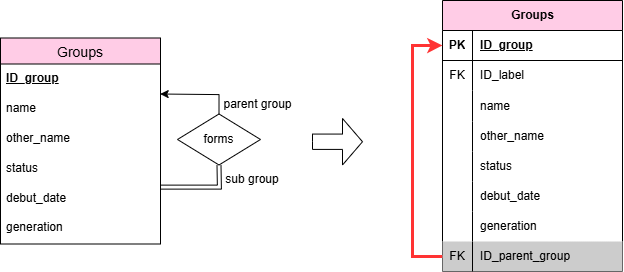

The diagram above was exported from draw.io. Its source (the exported page's mxGraphModel, read from the mxfile embedded in the PNG):
<mxGraphModel dx="82" dy="535" grid="1" gridSize="10" guides="1" tooltips="1" connect="1" arrows="1" fold="1" page="1" pageScale="1" pageWidth="850" pageHeight="1100" math="0" shadow="0">
  <root>
    <mxCell id="0" />
    <mxCell id="1" parent="0" />
    <mxCell id="2" parent="1" style="shape=table;startSize=30;container=1;collapsible=1;childLayout=tableLayout;fixedRows=1;rowLines=0;fontStyle=1;align=center;resizeLast=1;html=1;fillColor=#FFCCE6;" value="Groups" vertex="1">
      <mxGeometry height="271" width="180" x="1350" y="559" as="geometry" />
    </mxCell>
    <mxCell id="3" parent="2" style="shape=tableRow;horizontal=0;startSize=0;swimlaneHead=0;swimlaneBody=0;fillColor=none;collapsible=0;dropTarget=0;points=[[0,0.5],[1,0.5]];portConstraint=eastwest;top=0;left=0;right=0;bottom=1;fontStyle=0" value="" vertex="1">
      <mxGeometry height="30" width="180" y="30" as="geometry" />
    </mxCell>
    <mxCell id="4" parent="3" style="shape=partialRectangle;connectable=0;fillColor=none;top=0;left=0;bottom=0;right=0;fontStyle=1;overflow=hidden;whiteSpace=wrap;html=1;" value="PK" vertex="1">
      <mxGeometry height="30" width="30" as="geometry">
        <mxRectangle height="30" width="30" as="alternateBounds" />
      </mxGeometry>
    </mxCell>
    <mxCell id="5" parent="3" style="shape=partialRectangle;connectable=0;fillColor=none;top=0;left=0;bottom=0;right=0;align=left;spacingLeft=6;fontStyle=5;overflow=hidden;whiteSpace=wrap;html=1;" value="ID_group" vertex="1">
      <mxGeometry height="30" width="150" x="30" as="geometry">
        <mxRectangle height="30" width="150" as="alternateBounds" />
      </mxGeometry>
    </mxCell>
    <mxCell id="6" parent="2" style="shape=tableRow;horizontal=0;startSize=0;swimlaneHead=0;swimlaneBody=0;fillColor=none;collapsible=0;dropTarget=0;points=[[0,0.5],[1,0.5]];portConstraint=eastwest;top=0;left=0;right=0;bottom=0;fontStyle=0" value="" vertex="1">
      <mxGeometry height="30" width="180" y="60" as="geometry" />
    </mxCell>
    <mxCell id="7" parent="6" style="shape=partialRectangle;connectable=0;fillColor=none;top=0;left=0;bottom=0;right=0;editable=1;overflow=hidden;whiteSpace=wrap;html=1;fontStyle=0" value="FK" vertex="1">
      <mxGeometry height="30" width="30" as="geometry">
        <mxRectangle height="30" width="30" as="alternateBounds" />
      </mxGeometry>
    </mxCell>
    <mxCell id="8" parent="6" style="shape=partialRectangle;connectable=0;fillColor=none;top=0;left=0;bottom=0;right=0;align=left;spacingLeft=6;overflow=hidden;whiteSpace=wrap;html=1;fontStyle=0" value="ID_label" vertex="1">
      <mxGeometry height="30" width="150" x="30" as="geometry">
        <mxRectangle height="30" width="150" as="alternateBounds" />
      </mxGeometry>
    </mxCell>
    <mxCell id="9" parent="2" style="shape=tableRow;horizontal=0;startSize=0;swimlaneHead=0;swimlaneBody=0;fillColor=none;collapsible=0;dropTarget=0;points=[[0,0.5],[1,0.5]];portConstraint=eastwest;top=0;left=0;right=0;bottom=0;fontStyle=0" value="" vertex="1">
      <mxGeometry height="31" width="180" y="90" as="geometry" />
    </mxCell>
    <mxCell id="10" parent="9" style="shape=partialRectangle;connectable=0;fillColor=none;top=0;left=0;bottom=0;right=0;editable=1;overflow=hidden;whiteSpace=wrap;html=1;fontStyle=0" value="" vertex="1">
      <mxGeometry height="31" width="30" as="geometry">
        <mxRectangle height="31" width="30" as="alternateBounds" />
      </mxGeometry>
    </mxCell>
    <mxCell id="11" parent="9" style="shape=partialRectangle;connectable=0;fillColor=none;top=0;left=0;bottom=0;right=0;align=left;spacingLeft=6;overflow=hidden;whiteSpace=wrap;html=1;fontStyle=0" value="name" vertex="1">
      <mxGeometry height="31" width="150" x="30" as="geometry">
        <mxRectangle height="31" width="150" as="alternateBounds" />
      </mxGeometry>
    </mxCell>
    <mxCell id="12" parent="2" style="shape=tableRow;horizontal=0;startSize=0;swimlaneHead=0;swimlaneBody=0;fillColor=none;collapsible=0;dropTarget=0;points=[[0,0.5],[1,0.5]];portConstraint=eastwest;top=0;left=0;right=0;bottom=0;fontStyle=0" value="" vertex="1">
      <mxGeometry height="30" width="180" y="121" as="geometry" />
    </mxCell>
    <mxCell id="13" parent="12" style="shape=partialRectangle;connectable=0;fillColor=none;top=0;left=0;bottom=0;right=0;editable=1;overflow=hidden;whiteSpace=wrap;html=1;fontStyle=0" value="" vertex="1">
      <mxGeometry height="30" width="30" as="geometry">
        <mxRectangle height="30" width="30" as="alternateBounds" />
      </mxGeometry>
    </mxCell>
    <mxCell id="14" parent="12" style="shape=partialRectangle;connectable=0;fillColor=none;top=0;left=0;bottom=0;right=0;align=left;spacingLeft=6;overflow=hidden;whiteSpace=wrap;html=1;fontStyle=0" value="other_name" vertex="1">
      <mxGeometry height="30" width="150" x="30" as="geometry">
        <mxRectangle height="30" width="150" as="alternateBounds" />
      </mxGeometry>
    </mxCell>
    <mxCell id="15" parent="2" style="shape=tableRow;horizontal=0;startSize=0;swimlaneHead=0;swimlaneBody=0;fillColor=none;collapsible=0;dropTarget=0;points=[[0,0.5],[1,0.5]];portConstraint=eastwest;top=0;left=0;right=0;bottom=0;fontStyle=0" value="" vertex="1">
      <mxGeometry height="30" width="180" y="151" as="geometry" />
    </mxCell>
    <mxCell id="16" parent="15" style="shape=partialRectangle;connectable=0;fillColor=none;top=0;left=0;bottom=0;right=0;editable=1;overflow=hidden;whiteSpace=wrap;html=1;fontStyle=0" value="" vertex="1">
      <mxGeometry height="30" width="30" as="geometry">
        <mxRectangle height="30" width="30" as="alternateBounds" />
      </mxGeometry>
    </mxCell>
    <mxCell id="17" parent="15" style="shape=partialRectangle;connectable=0;fillColor=none;top=0;left=0;bottom=0;right=0;align=left;spacingLeft=6;overflow=hidden;whiteSpace=wrap;html=1;fontStyle=0" value="status" vertex="1">
      <mxGeometry height="30" width="150" x="30" as="geometry">
        <mxRectangle height="30" width="150" as="alternateBounds" />
      </mxGeometry>
    </mxCell>
    <mxCell id="18" parent="2" style="shape=tableRow;horizontal=0;startSize=0;swimlaneHead=0;swimlaneBody=0;fillColor=none;collapsible=0;dropTarget=0;points=[[0,0.5],[1,0.5]];portConstraint=eastwest;top=0;left=0;right=0;bottom=0;fontStyle=0" value="" vertex="1">
      <mxGeometry height="30" width="180" y="181" as="geometry" />
    </mxCell>
    <mxCell id="19" parent="18" style="shape=partialRectangle;connectable=0;fillColor=none;top=0;left=0;bottom=0;right=0;editable=1;overflow=hidden;whiteSpace=wrap;html=1;fontStyle=0" value="" vertex="1">
      <mxGeometry height="30" width="30" as="geometry">
        <mxRectangle height="30" width="30" as="alternateBounds" />
      </mxGeometry>
    </mxCell>
    <mxCell id="20" parent="18" style="shape=partialRectangle;connectable=0;fillColor=none;top=0;left=0;bottom=0;right=0;align=left;spacingLeft=6;overflow=hidden;whiteSpace=wrap;html=1;fontStyle=0" value="debut_date" vertex="1">
      <mxGeometry height="30" width="150" x="30" as="geometry">
        <mxRectangle height="30" width="150" as="alternateBounds" />
      </mxGeometry>
    </mxCell>
    <mxCell id="21" edge="1" parent="2" source="25" style="edgeStyle=orthogonalEdgeStyle;rounded=0;orthogonalLoop=1;jettySize=auto;html=1;entryX=0;entryY=0.5;entryDx=0;entryDy=0;exitX=0;exitY=0.5;exitDx=0;exitDy=0;fontStyle=0;fillColor=none;strokeWidth=3;strokeColor=#FF3333;" target="3">
      <mxGeometry relative="1" as="geometry">
        <Array as="points">
          <mxPoint x="-30" y="256" />
          <mxPoint x="-30" y="45.04" />
        </Array>
      </mxGeometry>
    </mxCell>
    <mxCell id="22" parent="2" style="shape=tableRow;horizontal=0;startSize=0;swimlaneHead=0;swimlaneBody=0;fillColor=none;collapsible=0;dropTarget=0;points=[[0,0.5],[1,0.5]];portConstraint=eastwest;top=0;left=0;right=0;bottom=0;fontStyle=0" value="" vertex="1">
      <mxGeometry height="30" width="180" y="211" as="geometry" />
    </mxCell>
    <mxCell id="23" parent="22" style="shape=partialRectangle;connectable=0;fillColor=none;top=0;left=0;bottom=0;right=0;editable=1;overflow=hidden;whiteSpace=wrap;html=1;fontStyle=0" value="" vertex="1">
      <mxGeometry height="30" width="30" as="geometry">
        <mxRectangle height="30" width="30" as="alternateBounds" />
      </mxGeometry>
    </mxCell>
    <mxCell id="24" parent="22" style="shape=partialRectangle;connectable=0;fillColor=none;top=0;left=0;bottom=0;right=0;align=left;spacingLeft=6;overflow=hidden;whiteSpace=wrap;html=1;fontStyle=0" value="generation" vertex="1">
      <mxGeometry height="30" width="150" x="30" as="geometry">
        <mxRectangle height="30" width="150" as="alternateBounds" />
      </mxGeometry>
    </mxCell>
    <mxCell id="25" parent="2" style="shape=tableRow;horizontal=0;startSize=0;swimlaneHead=0;swimlaneBody=0;fillColor=none;collapsible=0;dropTarget=0;points=[[0,0.5],[1,0.5]];portConstraint=eastwest;top=0;left=0;right=0;bottom=0;fontStyle=0" value="" vertex="1">
      <mxGeometry height="30" width="180" y="241" as="geometry" />
    </mxCell>
    <mxCell id="26" parent="25" style="shape=partialRectangle;connectable=0;fillColor=#CCCCCC;top=0;left=0;bottom=0;right=0;editable=1;overflow=hidden;whiteSpace=wrap;html=1;fontStyle=0" value="FK" vertex="1">
      <mxGeometry height="30" width="30" as="geometry">
        <mxRectangle height="30" width="30" as="alternateBounds" />
      </mxGeometry>
    </mxCell>
    <mxCell id="27" parent="25" style="shape=partialRectangle;connectable=0;fillColor=#CCCCCC;top=0;left=0;bottom=0;right=0;align=left;spacingLeft=6;overflow=hidden;whiteSpace=wrap;html=1;fontStyle=0" value="ID_parent_group" vertex="1">
      <mxGeometry height="30" width="150" x="30" as="geometry">
        <mxRectangle height="30" width="150" as="alternateBounds" />
      </mxGeometry>
    </mxCell>
    <mxCell id="28" parent="1" style="html=1;shadow=0;dashed=0;align=center;verticalAlign=middle;shape=mxgraph.arrows2.arrow;dy=0.67;dx=20;notch=0;" value="" vertex="1">
      <mxGeometry height="46.5" width="50" x="1220" y="676.99" as="geometry" />
    </mxCell>
    <mxCell id="29" parent="1" style="swimlane;fontStyle=0;childLayout=stackLayout;horizontal=1;startSize=26;horizontalStack=0;resizeParent=1;resizeParentMax=0;resizeLast=0;collapsible=1;marginBottom=0;align=center;fontSize=14;fillColor=#FFCCE6;" value="Groups" vertex="1">
      <mxGeometry height="206" width="160" x="908" y="596.5" as="geometry" />
    </mxCell>
    <mxCell id="30" parent="29" style="text;strokeColor=none;fillColor=none;spacingLeft=4;spacingRight=4;overflow=hidden;rotatable=0;points=[[0,0.5],[1,0.5]];portConstraint=eastwest;fontSize=12;whiteSpace=wrap;html=1;" value="&lt;u&gt;&lt;b&gt;ID_group&lt;/b&gt;&lt;/u&gt;" vertex="1">
      <mxGeometry height="30" width="160" y="26" as="geometry" />
    </mxCell>
    <mxCell id="31" parent="29" style="text;strokeColor=none;fillColor=none;spacingLeft=4;spacingRight=4;overflow=hidden;rotatable=0;points=[[0,0.5],[1,0.5]];portConstraint=eastwest;fontSize=12;whiteSpace=wrap;html=1;" value="name" vertex="1">
      <mxGeometry height="30" width="160" y="56" as="geometry" />
    </mxCell>
    <mxCell id="32" parent="29" style="text;strokeColor=none;fillColor=none;spacingLeft=4;spacingRight=4;overflow=hidden;rotatable=0;points=[[0,0.5],[1,0.5]];portConstraint=eastwest;fontSize=12;whiteSpace=wrap;html=1;" value="other_name" vertex="1">
      <mxGeometry height="30" width="160" y="86" as="geometry" />
    </mxCell>
    <mxCell id="33" parent="29" style="text;strokeColor=none;fillColor=none;spacingLeft=4;spacingRight=4;overflow=hidden;rotatable=0;points=[[0,0.5],[1,0.5]];portConstraint=eastwest;fontSize=12;whiteSpace=wrap;html=1;" value="status" vertex="1">
      <mxGeometry height="30" width="160" y="116" as="geometry" />
    </mxCell>
    <mxCell id="34" parent="29" style="text;strokeColor=none;fillColor=none;spacingLeft=4;spacingRight=4;overflow=hidden;rotatable=0;points=[[0,0.5],[1,0.5]];portConstraint=eastwest;fontSize=12;whiteSpace=wrap;html=1;" value="debut_date" vertex="1">
      <mxGeometry height="30" width="160" y="146" as="geometry" />
    </mxCell>
    <mxCell id="35" parent="29" style="text;strokeColor=none;fillColor=none;spacingLeft=4;spacingRight=4;overflow=hidden;rotatable=0;points=[[0,0.5],[1,0.5]];portConstraint=eastwest;fontSize=12;whiteSpace=wrap;html=1;" value="generation" vertex="1">
      <mxGeometry height="30" width="160" y="176" as="geometry" />
    </mxCell>
    <mxCell id="36" edge="1" parent="1" source="37" style="edgeStyle=orthogonalEdgeStyle;rounded=0;orthogonalLoop=1;jettySize=auto;html=1;shape=link;exitX=0.5;exitY=1;exitDx=0;exitDy=0;">
      <mxGeometry relative="1" as="geometry">
        <Array as="points">
          <mxPoint x="1126.88" y="723.5" />
          <mxPoint x="1126.88" y="745.62" />
          <mxPoint x="1068" y="745.62" />
        </Array>
        <mxPoint x="1129" y="723.49" as="sourcePoint" />
        <mxPoint x="1068" y="745.62" as="targetPoint" />
      </mxGeometry>
    </mxCell>
    <mxCell id="37" parent="1" style="rhombus;whiteSpace=wrap;html=1;" value="forms" vertex="1">
      <mxGeometry height="51" width="83" x="1085" y="672.49" as="geometry" />
    </mxCell>
    <mxCell id="38" edge="1" parent="1" source="37" style="edgeStyle=orthogonalEdgeStyle;rounded=0;orthogonalLoop=1;jettySize=auto;html=1;entryX=0.998;entryY=0.167;entryDx=0;entryDy=0;entryPerimeter=0;endArrow=classic;endFill=1;exitX=0.5;exitY=0;exitDx=0;exitDy=0;startArrow=none;startFill=0;">
      <mxGeometry relative="1" as="geometry">
        <Array as="points">
          <mxPoint x="1125.49" y="653.06" />
          <mxPoint x="1102.69" y="653.06" />
        </Array>
        <mxPoint x="1148.3287488328665" y="673.5638095238094" as="sourcePoint" />
        <mxPoint x="1067.6799999999998" y="652.51" as="targetPoint" />
      </mxGeometry>
    </mxCell>
    <mxCell id="39" parent="1" style="text;html=1;whiteSpace=wrap;strokeColor=none;fillColor=none;align=center;verticalAlign=middle;rounded=0;" value="sub group" vertex="1">
      <mxGeometry height="30" width="60" x="1130" y="723.49" as="geometry" />
    </mxCell>
    <mxCell id="40" parent="1" style="text;html=1;whiteSpace=wrap;strokeColor=none;fillColor=none;align=center;verticalAlign=middle;rounded=0;" value="parent group" vertex="1">
      <mxGeometry height="15" width="77" x="1127" y="655.24" as="geometry" />
    </mxCell>
  </root>
</mxGraphModel>